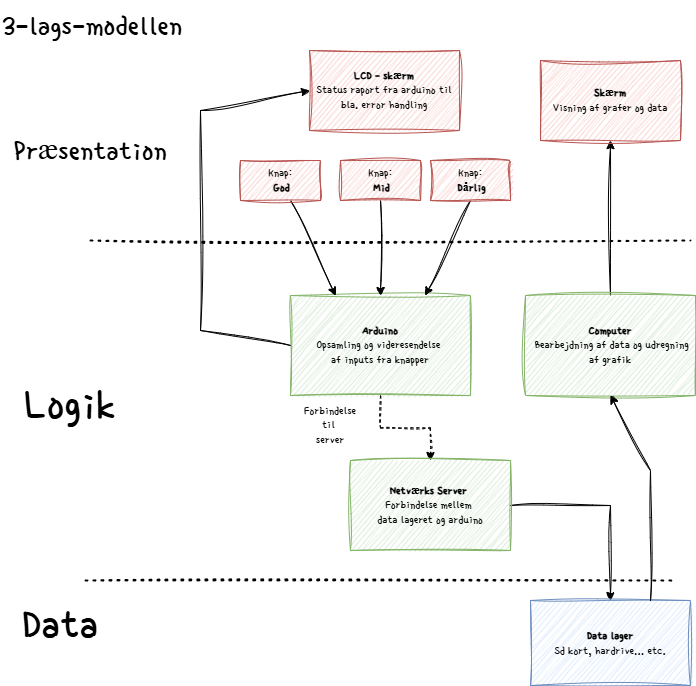

The diagram above was exported from draw.io. Its source (the exported page's mxGraphModel, read from the mxfile embedded in the PNG):
<mxGraphModel dx="1221" dy="775" grid="1" gridSize="10" guides="1" tooltips="1" connect="1" arrows="1" fold="1" page="1" pageScale="1" pageWidth="827" pageHeight="1169" background="#ffffff" math="0" shadow="0">
  <root>
    <mxCell id="0" />
    <mxCell id="1" parent="0" />
    <mxCell id="Vh61-EgY5wXQA7KNxBiQ-1" value="" style="edgeStyle=orthogonalEdgeStyle;rounded=0;orthogonalLoop=1;jettySize=auto;html=1;dashed=1;sketch=1;curveFitting=1;jiggle=2;fontFamily=Single Day;fontSource=https%3A%2F%2Ffonts.googleapis.com%2Fcss%3Ffamily%3DSingle%2BDay;" parent="1" source="Vh61-EgY5wXQA7KNxBiQ-2" target="Vh61-EgY5wXQA7KNxBiQ-13" edge="1">
      <mxGeometry relative="1" as="geometry" />
    </mxCell>
    <mxCell id="Vh61-EgY5wXQA7KNxBiQ-2" value="&lt;b&gt;Arduino&lt;/b&gt;&lt;div&gt;Opsamling og videresendelse&amp;nbsp;&lt;/div&gt;&lt;div&gt;af inputs fra knapper&lt;/div&gt;" style="rounded=0;whiteSpace=wrap;html=1;sketch=1;curveFitting=1;jiggle=2;fontFamily=Single Day;fontSource=https%3A%2F%2Ffonts.googleapis.com%2Fcss%3Ffamily%3DSingle%2BDay;fillColor=#d5e8d4;strokeColor=#82b366;" parent="1" vertex="1">
      <mxGeometry x="320" y="335" width="180" height="100" as="geometry" />
    </mxCell>
    <mxCell id="Vh61-EgY5wXQA7KNxBiQ-3" value="" style="endArrow=classic;html=1;rounded=0;entryX=0.25;entryY=0;entryDx=0;entryDy=0;sketch=1;curveFitting=1;jiggle=2;fontFamily=Single Day;fontSource=https%3A%2F%2Ffonts.googleapis.com%2Fcss%3Ffamily%3DSingle%2BDay;" parent="1" target="Vh61-EgY5wXQA7KNxBiQ-2" edge="1">
      <mxGeometry width="50" height="50" relative="1" as="geometry">
        <mxPoint x="320" y="240" as="sourcePoint" />
        <mxPoint x="390" y="260" as="targetPoint" />
      </mxGeometry>
    </mxCell>
    <mxCell id="Vh61-EgY5wXQA7KNxBiQ-4" value="" style="endArrow=classic;html=1;rounded=0;entryX=0.5;entryY=0;entryDx=0;entryDy=0;sketch=1;curveFitting=1;jiggle=2;fontFamily=Single Day;fontSource=https%3A%2F%2Ffonts.googleapis.com%2Fcss%3Ffamily%3DSingle%2BDay;" parent="1" target="Vh61-EgY5wXQA7KNxBiQ-2" edge="1">
      <mxGeometry width="50" height="50" relative="1" as="geometry">
        <mxPoint x="410" y="240" as="sourcePoint" />
        <mxPoint x="390" y="260" as="targetPoint" />
      </mxGeometry>
    </mxCell>
    <mxCell id="Vh61-EgY5wXQA7KNxBiQ-5" value="" style="endArrow=classic;html=1;rounded=0;entryX=0.75;entryY=0;entryDx=0;entryDy=0;sketch=1;curveFitting=1;jiggle=2;fontFamily=Single Day;fontSource=https%3A%2F%2Ffonts.googleapis.com%2Fcss%3Ffamily%3DSingle%2BDay;" parent="1" target="Vh61-EgY5wXQA7KNxBiQ-2" edge="1">
      <mxGeometry width="50" height="50" relative="1" as="geometry">
        <mxPoint x="500" y="240" as="sourcePoint" />
        <mxPoint x="510" y="240" as="targetPoint" />
      </mxGeometry>
    </mxCell>
    <mxCell id="Vh61-EgY5wXQA7KNxBiQ-6" value="Knap:&lt;br&gt;&amp;nbsp;&lt;b&gt;God&lt;/b&gt;" style="rounded=0;whiteSpace=wrap;html=1;align=center;sketch=1;curveFitting=1;jiggle=2;fontFamily=Single Day;fontSource=https%3A%2F%2Ffonts.googleapis.com%2Fcss%3Ffamily%3DSingle%2BDay;fillColor=#f8cecc;strokeColor=#b85450;" parent="1" vertex="1">
      <mxGeometry x="270" y="200" width="80" height="40" as="geometry" />
    </mxCell>
    <mxCell id="Vh61-EgY5wXQA7KNxBiQ-7" value="Knap:&lt;br&gt;&lt;b&gt;&amp;nbsp;Dårlig&lt;/b&gt;" style="rounded=0;whiteSpace=wrap;html=1;align=center;sketch=1;curveFitting=1;jiggle=2;fontFamily=Single Day;fontSource=https%3A%2F%2Ffonts.googleapis.com%2Fcss%3Ffamily%3DSingle%2BDay;fillColor=#f8cecc;strokeColor=#b85450;" parent="1" vertex="1">
      <mxGeometry x="460" y="200" width="80" height="40" as="geometry" />
    </mxCell>
    <mxCell id="Vh61-EgY5wXQA7KNxBiQ-8" value="Knap:&lt;br&gt;&amp;nbsp;&lt;b&gt;Mid&lt;/b&gt;" style="rounded=0;whiteSpace=wrap;html=1;align=center;sketch=1;curveFitting=1;jiggle=2;fontFamily=Single Day;fontSource=https%3A%2F%2Ffonts.googleapis.com%2Fcss%3Ffamily%3DSingle%2BDay;fillColor=#f8cecc;strokeColor=#b85450;" parent="1" vertex="1">
      <mxGeometry x="370" y="200" width="80" height="40" as="geometry" />
    </mxCell>
    <mxCell id="Vh61-EgY5wXQA7KNxBiQ-9" value="Forbindelse til&amp;nbsp;&lt;div&gt;server&lt;/div&gt;" style="text;html=1;align=center;verticalAlign=middle;whiteSpace=wrap;rounded=0;sketch=1;curveFitting=1;jiggle=2;fontFamily=Single Day;fontSource=https%3A%2F%2Ffonts.googleapis.com%2Fcss%3Ffamily%3DSingle%2BDay;" parent="1" vertex="1">
      <mxGeometry x="330" y="450" width="60" height="30" as="geometry" />
    </mxCell>
    <mxCell id="Vh61-EgY5wXQA7KNxBiQ-10" value="&lt;b&gt;LCD - skærm&lt;/b&gt;&lt;div&gt;Status raport fra arduino til bla. error handling&lt;/div&gt;" style="rounded=0;whiteSpace=wrap;html=1;sketch=1;curveFitting=1;jiggle=2;fontFamily=Single Day;fontSource=https%3A%2F%2Ffonts.googleapis.com%2Fcss%3Ffamily%3DSingle%2BDay;fillColor=#f8cecc;strokeColor=#b85450;" parent="1" vertex="1">
      <mxGeometry x="339" y="90" width="150" height="80" as="geometry" />
    </mxCell>
    <mxCell id="Vh61-EgY5wXQA7KNxBiQ-11" value="" style="endArrow=classic;html=1;rounded=0;entryX=0;entryY=0.5;entryDx=0;entryDy=0;exitX=0;exitY=0.5;exitDx=0;exitDy=0;sketch=1;curveFitting=1;jiggle=2;fontFamily=Single Day;fontSource=https%3A%2F%2Ffonts.googleapis.com%2Fcss%3Ffamily%3DSingle%2BDay;" parent="1" source="Vh61-EgY5wXQA7KNxBiQ-2" target="Vh61-EgY5wXQA7KNxBiQ-10" edge="1">
      <mxGeometry width="50" height="50" relative="1" as="geometry">
        <mxPoint x="110" y="420" as="sourcePoint" />
        <mxPoint x="390" y="390" as="targetPoint" />
        <Array as="points">
          <mxPoint x="230" y="370" />
          <mxPoint x="230" y="150" />
        </Array>
      </mxGeometry>
    </mxCell>
    <mxCell id="Vh61-EgY5wXQA7KNxBiQ-12" value="" style="edgeStyle=orthogonalEdgeStyle;rounded=0;orthogonalLoop=1;jettySize=auto;html=1;sketch=1;curveFitting=1;jiggle=2;fontFamily=Single Day;fontSource=https%3A%2F%2Ffonts.googleapis.com%2Fcss%3Ffamily%3DSingle%2BDay;" parent="1" source="Vh61-EgY5wXQA7KNxBiQ-13" target="Vh61-EgY5wXQA7KNxBiQ-19" edge="1">
      <mxGeometry relative="1" as="geometry" />
    </mxCell>
    <mxCell id="Vh61-EgY5wXQA7KNxBiQ-13" value="&lt;b&gt;Netværks Server&amp;nbsp;&lt;/b&gt;&lt;div&gt;Forbindelse mellem&amp;nbsp;&lt;br&gt;&lt;div&gt;data lageret og arduino&lt;/div&gt;&lt;/div&gt;" style="rounded=0;whiteSpace=wrap;html=1;sketch=1;curveFitting=1;jiggle=2;fontFamily=Single Day;fontSource=https%3A%2F%2Ffonts.googleapis.com%2Fcss%3Ffamily%3DSingle%2BDay;fillColor=#d5e8d4;strokeColor=#82b366;" parent="1" vertex="1">
      <mxGeometry x="380" y="500" width="160" height="90" as="geometry" />
    </mxCell>
    <mxCell id="Vh61-EgY5wXQA7KNxBiQ-14" value="" style="endArrow=none;dashed=1;html=1;dashPattern=1 3;strokeWidth=2;rounded=0;sketch=1;curveFitting=1;jiggle=2;fontFamily=Single Day;fontSource=https%3A%2F%2Ffonts.googleapis.com%2Fcss%3Ffamily%3DSingle%2BDay;" parent="1" edge="1">
      <mxGeometry width="50" height="50" relative="1" as="geometry">
        <mxPoint x="120" y="280" as="sourcePoint" />
        <mxPoint x="720" y="280" as="targetPoint" />
      </mxGeometry>
    </mxCell>
    <mxCell id="Vh61-EgY5wXQA7KNxBiQ-15" value="" style="endArrow=none;dashed=1;html=1;dashPattern=1 3;strokeWidth=2;rounded=0;sketch=1;curveFitting=1;jiggle=2;fontFamily=Single Day;fontSource=https%3A%2F%2Ffonts.googleapis.com%2Fcss%3Ffamily%3DSingle%2BDay;" parent="1" edge="1">
      <mxGeometry width="50" height="50" relative="1" as="geometry">
        <mxPoint x="115" y="620" as="sourcePoint" />
        <mxPoint x="705" y="620" as="targetPoint" />
      </mxGeometry>
    </mxCell>
    <mxCell id="Vh61-EgY5wXQA7KNxBiQ-16" value="&lt;font style=&quot;font-size: 30px;&quot;&gt;Præsentation&lt;/font&gt;" style="text;html=1;align=center;verticalAlign=middle;whiteSpace=wrap;rounded=0;sketch=1;curveFitting=1;jiggle=2;fontFamily=Single Day;fontSource=https%3A%2F%2Ffonts.googleapis.com%2Fcss%3Ffamily%3DSingle%2BDay;" parent="1" vertex="1">
      <mxGeometry x="50" y="140" width="140" height="100" as="geometry" />
    </mxCell>
    <mxCell id="Vh61-EgY5wXQA7KNxBiQ-17" value="&lt;font style=&quot;font-size: 45px;&quot;&gt;Logik&lt;/font&gt;" style="text;html=1;align=center;verticalAlign=middle;whiteSpace=wrap;rounded=0;sketch=1;curveFitting=1;jiggle=2;fontFamily=Single Day;fontSource=https%3A%2F%2Ffonts.googleapis.com%2Fcss%3Ffamily%3DSingle%2BDay;" parent="1" vertex="1">
      <mxGeometry x="70" y="430" width="60" height="30" as="geometry" />
    </mxCell>
    <mxCell id="Vh61-EgY5wXQA7KNxBiQ-18" value="&lt;font style=&quot;font-size: 45px;&quot;&gt;Data&lt;/font&gt;" style="text;html=1;align=center;verticalAlign=middle;whiteSpace=wrap;rounded=0;sketch=1;curveFitting=1;jiggle=2;fontFamily=Single Day;fontSource=https%3A%2F%2Ffonts.googleapis.com%2Fcss%3Ffamily%3DSingle%2BDay;" parent="1" vertex="1">
      <mxGeometry x="60" y="650" width="60" height="30" as="geometry" />
    </mxCell>
    <mxCell id="Vh61-EgY5wXQA7KNxBiQ-19" value="&lt;b&gt;Data lager&lt;/b&gt;&lt;div&gt;Sd kort, hardrive... etc.&lt;/div&gt;" style="whiteSpace=wrap;html=1;rounded=0;sketch=1;curveFitting=1;jiggle=2;fontFamily=Single Day;fontSource=https%3A%2F%2Ffonts.googleapis.com%2Fcss%3Ffamily%3DSingle%2BDay;fillColor=#dae8fc;strokeColor=#6c8ebf;" parent="1" vertex="1">
      <mxGeometry x="560" y="640" width="160" height="85" as="geometry" />
    </mxCell>
    <mxCell id="Vh61-EgY5wXQA7KNxBiQ-20" style="edgeStyle=orthogonalEdgeStyle;rounded=0;orthogonalLoop=1;jettySize=auto;html=1;sketch=1;curveFitting=1;jiggle=2;fontFamily=Single Day;fontSource=https%3A%2F%2Ffonts.googleapis.com%2Fcss%3Ffamily%3DSingle%2BDay;" parent="1" source="Vh61-EgY5wXQA7KNxBiQ-21" target="Vh61-EgY5wXQA7KNxBiQ-23" edge="1">
      <mxGeometry relative="1" as="geometry">
        <mxPoint x="620" y="160" as="targetPoint" />
      </mxGeometry>
    </mxCell>
    <mxCell id="Vh61-EgY5wXQA7KNxBiQ-21" value="&lt;b&gt;Computer&lt;/b&gt;&lt;div&gt;&amp;nbsp;Bearbejdning af data og udregning af grafik&lt;/div&gt;" style="rounded=0;whiteSpace=wrap;html=1;sketch=1;curveFitting=1;jiggle=2;fontFamily=Single Day;fontSource=https%3A%2F%2Ffonts.googleapis.com%2Fcss%3Ffamily%3DSingle%2BDay;fillColor=#d5e8d4;strokeColor=#82b366;" parent="1" vertex="1">
      <mxGeometry x="555" y="335" width="170" height="100" as="geometry" />
    </mxCell>
    <mxCell id="Vh61-EgY5wXQA7KNxBiQ-22" value="" style="endArrow=classic;html=1;rounded=0;entryX=0.5;entryY=1;entryDx=0;entryDy=0;exitX=0.75;exitY=0;exitDx=0;exitDy=0;sketch=1;curveFitting=1;jiggle=2;fontFamily=Single Day;fontSource=https%3A%2F%2Ffonts.googleapis.com%2Fcss%3Ffamily%3DSingle%2BDay;" parent="1" source="Vh61-EgY5wXQA7KNxBiQ-19" target="Vh61-EgY5wXQA7KNxBiQ-21" edge="1">
      <mxGeometry width="50" height="50" relative="1" as="geometry">
        <mxPoint x="640" y="570" as="sourcePoint" />
        <mxPoint x="690" y="520" as="targetPoint" />
        <Array as="points">
          <mxPoint x="680" y="510" />
        </Array>
      </mxGeometry>
    </mxCell>
    <mxCell id="Vh61-EgY5wXQA7KNxBiQ-23" value="&lt;b&gt;Skærm&lt;/b&gt;&lt;div&gt;Visning af grafer og data&lt;/div&gt;" style="rounded=0;whiteSpace=wrap;html=1;sketch=1;curveFitting=1;jiggle=2;fontFamily=Single Day;fontSource=https%3A%2F%2Ffonts.googleapis.com%2Fcss%3Ffamily%3DSingle%2BDay;fillColor=#f8cecc;strokeColor=#b85450;" parent="1" vertex="1">
      <mxGeometry x="570" y="100" width="140" height="80" as="geometry" />
    </mxCell>
    <mxCell id="mfWUhC2vxIp04WveHaG0-1" value="3-lags-modellen" style="text;html=1;align=left;verticalAlign=middle;resizable=0;points=[];autosize=1;strokeColor=none;fillColor=none;rounded=1;sketch=1;curveFitting=1;jiggle=2;fontSize=30;fontFamily=Single Day;fontSource=https%3A%2F%2Ffonts.googleapis.com%2Fcss%3Ffamily%3DSingle%2BDay;" vertex="1" parent="1">
      <mxGeometry x="30" y="40" width="200" height="50" as="geometry" />
    </mxCell>
  </root>
</mxGraphModel>